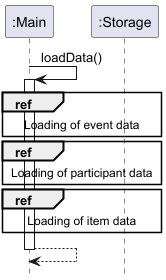

The diagram above was rendered by PlantUML. Its source (embedded in the PNG):
@startuml
!include style.puml
hide footbox

Participant ":Main" as main
Participant ":Storage" as storage

main -> main : loadData()
activate main

ref over main, storage : Loading of event data
ref over main, storage : Loading of participant data
ref over main, storage : Loading of item data

return

@enduml